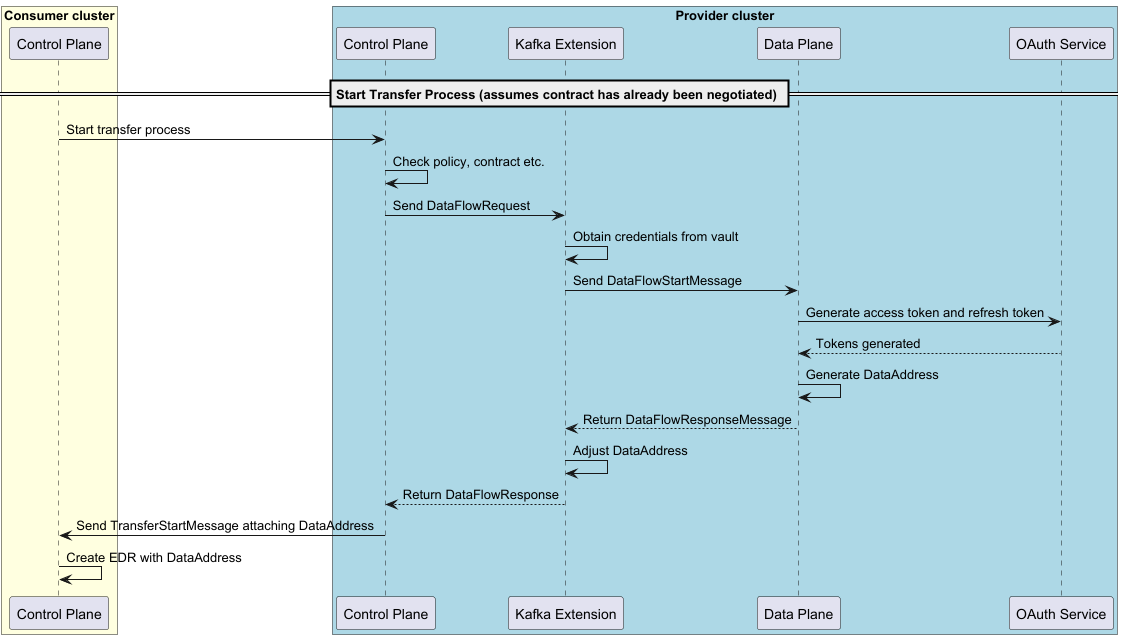

The diagram above was rendered by PlantUML. Its source (embedded in the PNG):
@startuml
/'
SPDX-License-Identifier: CC-BY-4.0
SPDX-FileCopyrightText: (c) 2025 Cofinity-X GmbH
'/
box "Consumer cluster" #LightYellow
    participant "Control Plane" as ConsumerCP
end box

box "Provider cluster" #LightBlue
    participant "Control Plane"  as ProviderCP
    participant "Kafka Extension" as ProviderKE
    participant "Data Plane"  as ProviderDP
    participant "OAuth Service" as OAuth2
end box

== Start Transfer Process (assumes contract has already been negotiated) ==
ConsumerCP -> ProviderCP : Start transfer process
ProviderCP -> ProviderCP : Check policy, contract etc.
ProviderCP -> ProviderKE : Send DataFlowRequest
ProviderKE -> ProviderKE : Obtain credentials from vault
ProviderKE -> ProviderDP : Send DataFlowStartMessage
ProviderDP -> OAuth2 : Generate access token and refresh token
ProviderDP <-- OAuth2 : Tokens generated
ProviderDP -> ProviderDP : Generate DataAddress
ProviderKE <-- ProviderDP : Return DataFlowResponseMessage
ProviderKE -> ProviderKE : Adjust DataAddress
ProviderKE --> ProviderCP : Return DataFlowResponse
ProviderCP -> ConsumerCP : Send TransferStartMessage attaching DataAddress
ConsumerCP -> ConsumerCP : Create EDR with DataAddress
@enduml